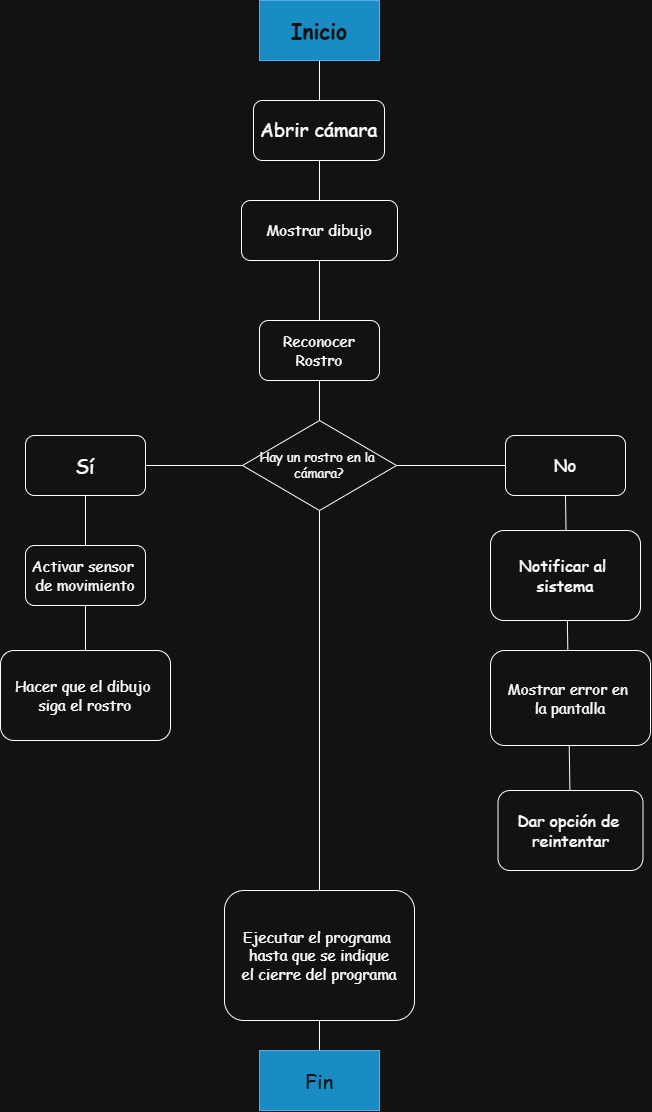

The diagram above was exported from draw.io. Its source (the exported page's mxGraphModel, read from the mxfile embedded in the PNG):
<mxGraphModel dx="1713" dy="944" grid="1" gridSize="10" guides="1" tooltips="1" connect="1" arrows="1" fold="1" page="1" pageScale="1" pageWidth="827" pageHeight="1169" math="0" shadow="0">
  <root>
    <mxCell id="0" />
    <mxCell id="1" parent="0" />
    <mxCell id="Ue92491S9ORwoVI1xSrP-18" edge="1" parent="1" source="Ue92491S9ORwoVI1xSrP-13" style="endArrow=none;html=1;rounded=0;entryX=0.5;entryY=1;entryDx=0;entryDy=0;" target="Ue92491S9ORwoVI1xSrP-7" value="">
      <mxGeometry height="50" relative="1" width="50" as="geometry">
        <mxPoint x="390" y="790" as="sourcePoint" />
        <mxPoint x="440" y="740" as="targetPoint" />
      </mxGeometry>
    </mxCell>
    <mxCell id="Ue92491S9ORwoVI1xSrP-17" edge="1" parent="1" source="Ue92491S9ORwoVI1xSrP-10" style="endArrow=none;html=1;rounded=0;entryX=0.5;entryY=1;entryDx=0;entryDy=0;exitX=0.5;exitY=0;exitDx=0;exitDy=0;" target="Ue92491S9ORwoVI1xSrP-6" value="">
      <mxGeometry height="50" relative="1" width="50" as="geometry">
        <mxPoint x="390" y="790" as="sourcePoint" />
        <mxPoint x="440" y="740" as="targetPoint" />
      </mxGeometry>
    </mxCell>
    <mxCell id="Ue92491S9ORwoVI1xSrP-16" edge="1" parent="1" source="Ue92491S9ORwoVI1xSrP-6" style="endArrow=none;html=1;rounded=0;exitX=1;exitY=0.5;exitDx=0;exitDy=0;entryX=0;entryY=0.5;entryDx=0;entryDy=0;" target="Ue92491S9ORwoVI1xSrP-7" value="">
      <mxGeometry height="50" relative="1" width="50" as="geometry">
        <mxPoint x="390" y="490" as="sourcePoint" />
        <mxPoint x="440" y="440" as="targetPoint" />
      </mxGeometry>
    </mxCell>
    <mxCell id="Ue92491S9ORwoVI1xSrP-15" edge="1" parent="1" source="Ue92491S9ORwoVI1xSrP-20" style="endArrow=none;html=1;rounded=0;entryX=0.5;entryY=1;entryDx=0;entryDy=0;exitX=0.5;exitY=0;exitDx=0;exitDy=0;" target="Ue92491S9ORwoVI1xSrP-1" value="">
      <mxGeometry height="50" relative="1" width="50" as="geometry">
        <mxPoint x="390" y="390" as="sourcePoint" />
        <mxPoint x="440" y="340" as="targetPoint" />
      </mxGeometry>
    </mxCell>
    <mxCell id="Ue92491S9ORwoVI1xSrP-1" parent="1" style="rounded=0;whiteSpace=wrap;html=1;fillColor=#1ba1e2;fontColor=#ffffff;strokeColor=#006EAF;" value="&lt;font face=&quot;Comic Sans MS&quot; style=&quot;font-size: 21px;&quot;&gt;&lt;b&gt;Inicio&lt;/b&gt;&lt;/font&gt;" vertex="1">
      <mxGeometry height="60" width="120" x="354" y="10" as="geometry" />
    </mxCell>
    <mxCell id="Ue92491S9ORwoVI1xSrP-2" parent="1" style="rounded=1;whiteSpace=wrap;html=1;" value="&lt;font face=&quot;Comic Sans MS&quot; style=&quot;font-size: 19px;&quot;&gt;Abrir cámara&lt;/font&gt;" vertex="1">
      <mxGeometry height="60" width="131" x="348" y="110" as="geometry" />
    </mxCell>
    <mxCell id="Ue92491S9ORwoVI1xSrP-4" parent="1" style="rounded=1;whiteSpace=wrap;html=1;" value="&lt;font face=&quot;Comic Sans MS&quot; style=&quot;font-size: 15px;&quot;&gt;Reconocer&lt;/font&gt;&lt;div&gt;&lt;font face=&quot;Comic Sans MS&quot; style=&quot;font-size: 15px;&quot;&gt;Rostro&lt;/font&gt;&lt;/div&gt;" vertex="1">
      <mxGeometry height="60" width="120" x="354" y="330" as="geometry" />
    </mxCell>
    <mxCell id="Ue92491S9ORwoVI1xSrP-5" parent="1" style="rhombus;whiteSpace=wrap;html=1;" value="&lt;font face=&quot;Comic Sans MS&quot; style=&quot;font-size: 13px;&quot;&gt;Hay un rostro en la&amp;nbsp;&lt;/font&gt;&lt;div&gt;&lt;font face=&quot;Comic Sans MS&quot; style=&quot;font-size: 13px;&quot;&gt;cámara?&lt;/font&gt;&lt;/div&gt;" vertex="1">
      <mxGeometry height="90" width="154" x="337" y="430" as="geometry" />
    </mxCell>
    <mxCell id="Ue92491S9ORwoVI1xSrP-6" parent="1" style="rounded=1;whiteSpace=wrap;html=1;" value="&lt;font face=&quot;Comic Sans MS&quot; style=&quot;font-size: 20px;&quot;&gt;Sí&lt;/font&gt;" vertex="1">
      <mxGeometry height="60" width="120" x="120" y="445" as="geometry" />
    </mxCell>
    <mxCell id="Ue92491S9ORwoVI1xSrP-7" parent="1" style="rounded=1;whiteSpace=wrap;html=1;" value="&lt;font face=&quot;Comic Sans MS&quot; style=&quot;font-size: 17px;&quot;&gt;No&lt;/font&gt;" vertex="1">
      <mxGeometry height="60" width="120" x="600" y="445" as="geometry" />
    </mxCell>
    <mxCell id="Ue92491S9ORwoVI1xSrP-8" parent="1" style="rounded=1;whiteSpace=wrap;html=1;" value="&lt;font face=&quot;Comic Sans MS&quot; style=&quot;font-size: 15px;&quot;&gt;Activar sensor&amp;nbsp;&lt;/font&gt;&lt;div&gt;&lt;font face=&quot;Comic Sans MS&quot; style=&quot;font-size: 15px;&quot;&gt;de movimiento&lt;/font&gt;&lt;/div&gt;" vertex="1">
      <mxGeometry height="60" width="120" x="120" y="555" as="geometry" />
    </mxCell>
    <mxCell id="Ue92491S9ORwoVI1xSrP-9" parent="1" style="rounded=1;whiteSpace=wrap;html=1;" value="&lt;font face=&quot;Comic Sans MS&quot; style=&quot;font-size: 15px;&quot;&gt;Mostrar dibujo&lt;/font&gt;" vertex="1">
      <mxGeometry height="60" width="156" x="336" y="210" as="geometry" />
    </mxCell>
    <mxCell id="Ue92491S9ORwoVI1xSrP-10" parent="1" style="rounded=1;whiteSpace=wrap;html=1;" value="&lt;font face=&quot;Comic Sans MS&quot; style=&quot;font-size: 15px;&quot;&gt;Hacer que el dibujo&amp;nbsp;&lt;/font&gt;&lt;div&gt;&lt;font face=&quot;Comic Sans MS&quot; style=&quot;font-size: 15px;&quot;&gt;siga el rostro&lt;/font&gt;&lt;/div&gt;" vertex="1">
      <mxGeometry height="90" width="170" x="95" y="660" as="geometry" />
    </mxCell>
    <mxCell id="Ue92491S9ORwoVI1xSrP-11" parent="1" style="rounded=1;whiteSpace=wrap;html=1;" value="&lt;font face=&quot;Comic Sans MS&quot; style=&quot;font-size: 16px;&quot;&gt;Notificar al&amp;nbsp;&lt;/font&gt;&lt;div&gt;&lt;font face=&quot;Comic Sans MS&quot; style=&quot;font-size: 16px;&quot;&gt;sistema&lt;/font&gt;&lt;/div&gt;" vertex="1">
      <mxGeometry height="90" width="150" x="585" y="540" as="geometry" />
    </mxCell>
    <mxCell id="Ue92491S9ORwoVI1xSrP-14" parent="1" style="rounded=1;whiteSpace=wrap;html=1;" value="&lt;font face=&quot;Comic Sans MS&quot; style=&quot;font-size: 15px;&quot;&gt;Ejecutar el programa&amp;nbsp;&lt;/font&gt;&lt;div&gt;&lt;font face=&quot;Comic Sans MS&quot; style=&quot;font-size: 15px;&quot;&gt;hasta que se indique&lt;/font&gt;&lt;/div&gt;&lt;div&gt;&lt;font face=&quot;Comic Sans MS&quot; style=&quot;font-size: 15px;&quot;&gt;el cierre del programa&lt;/font&gt;&lt;/div&gt;" vertex="1">
      <mxGeometry height="130" width="190" x="319" y="900" as="geometry" />
    </mxCell>
    <mxCell id="Ue92491S9ORwoVI1xSrP-12" parent="1" style="rounded=1;whiteSpace=wrap;html=1;" value="&lt;font face=&quot;Comic Sans MS&quot; style=&quot;font-size: 15px;&quot;&gt;Mostrar error en&amp;nbsp;&lt;/font&gt;&lt;div&gt;&lt;font face=&quot;Comic Sans MS&quot; style=&quot;font-size: 15px;&quot;&gt;la pantalla&lt;/font&gt;&lt;/div&gt;" vertex="1">
      <mxGeometry height="95" width="160" x="585" y="660" as="geometry" />
    </mxCell>
    <mxCell id="Ue92491S9ORwoVI1xSrP-13" parent="1" style="rounded=1;whiteSpace=wrap;html=1;" value="&lt;font face=&quot;Comic Sans MS&quot; style=&quot;font-size: 16px;&quot;&gt;Dar opción de&amp;nbsp;&lt;/font&gt;&lt;div&gt;&lt;font face=&quot;Comic Sans MS&quot; style=&quot;font-size: 16px;&quot;&gt;reintentar&lt;/font&gt;&lt;/div&gt;" vertex="1">
      <mxGeometry height="80" width="145" x="592.5" y="800" as="geometry" />
    </mxCell>
    <mxCell id="Ue92491S9ORwoVI1xSrP-20" parent="1" style="rounded=0;whiteSpace=wrap;html=1;fillColor=#1ba1e2;fontColor=#ffffff;strokeColor=#006EAF;" value="&lt;font face=&quot;Comic Sans MS&quot; style=&quot;font-size: 20px;&quot;&gt;Fin&lt;/font&gt;" vertex="1">
      <mxGeometry height="60" width="120" x="354" y="1060" as="geometry" />
    </mxCell>
  </root>
</mxGraphModel>